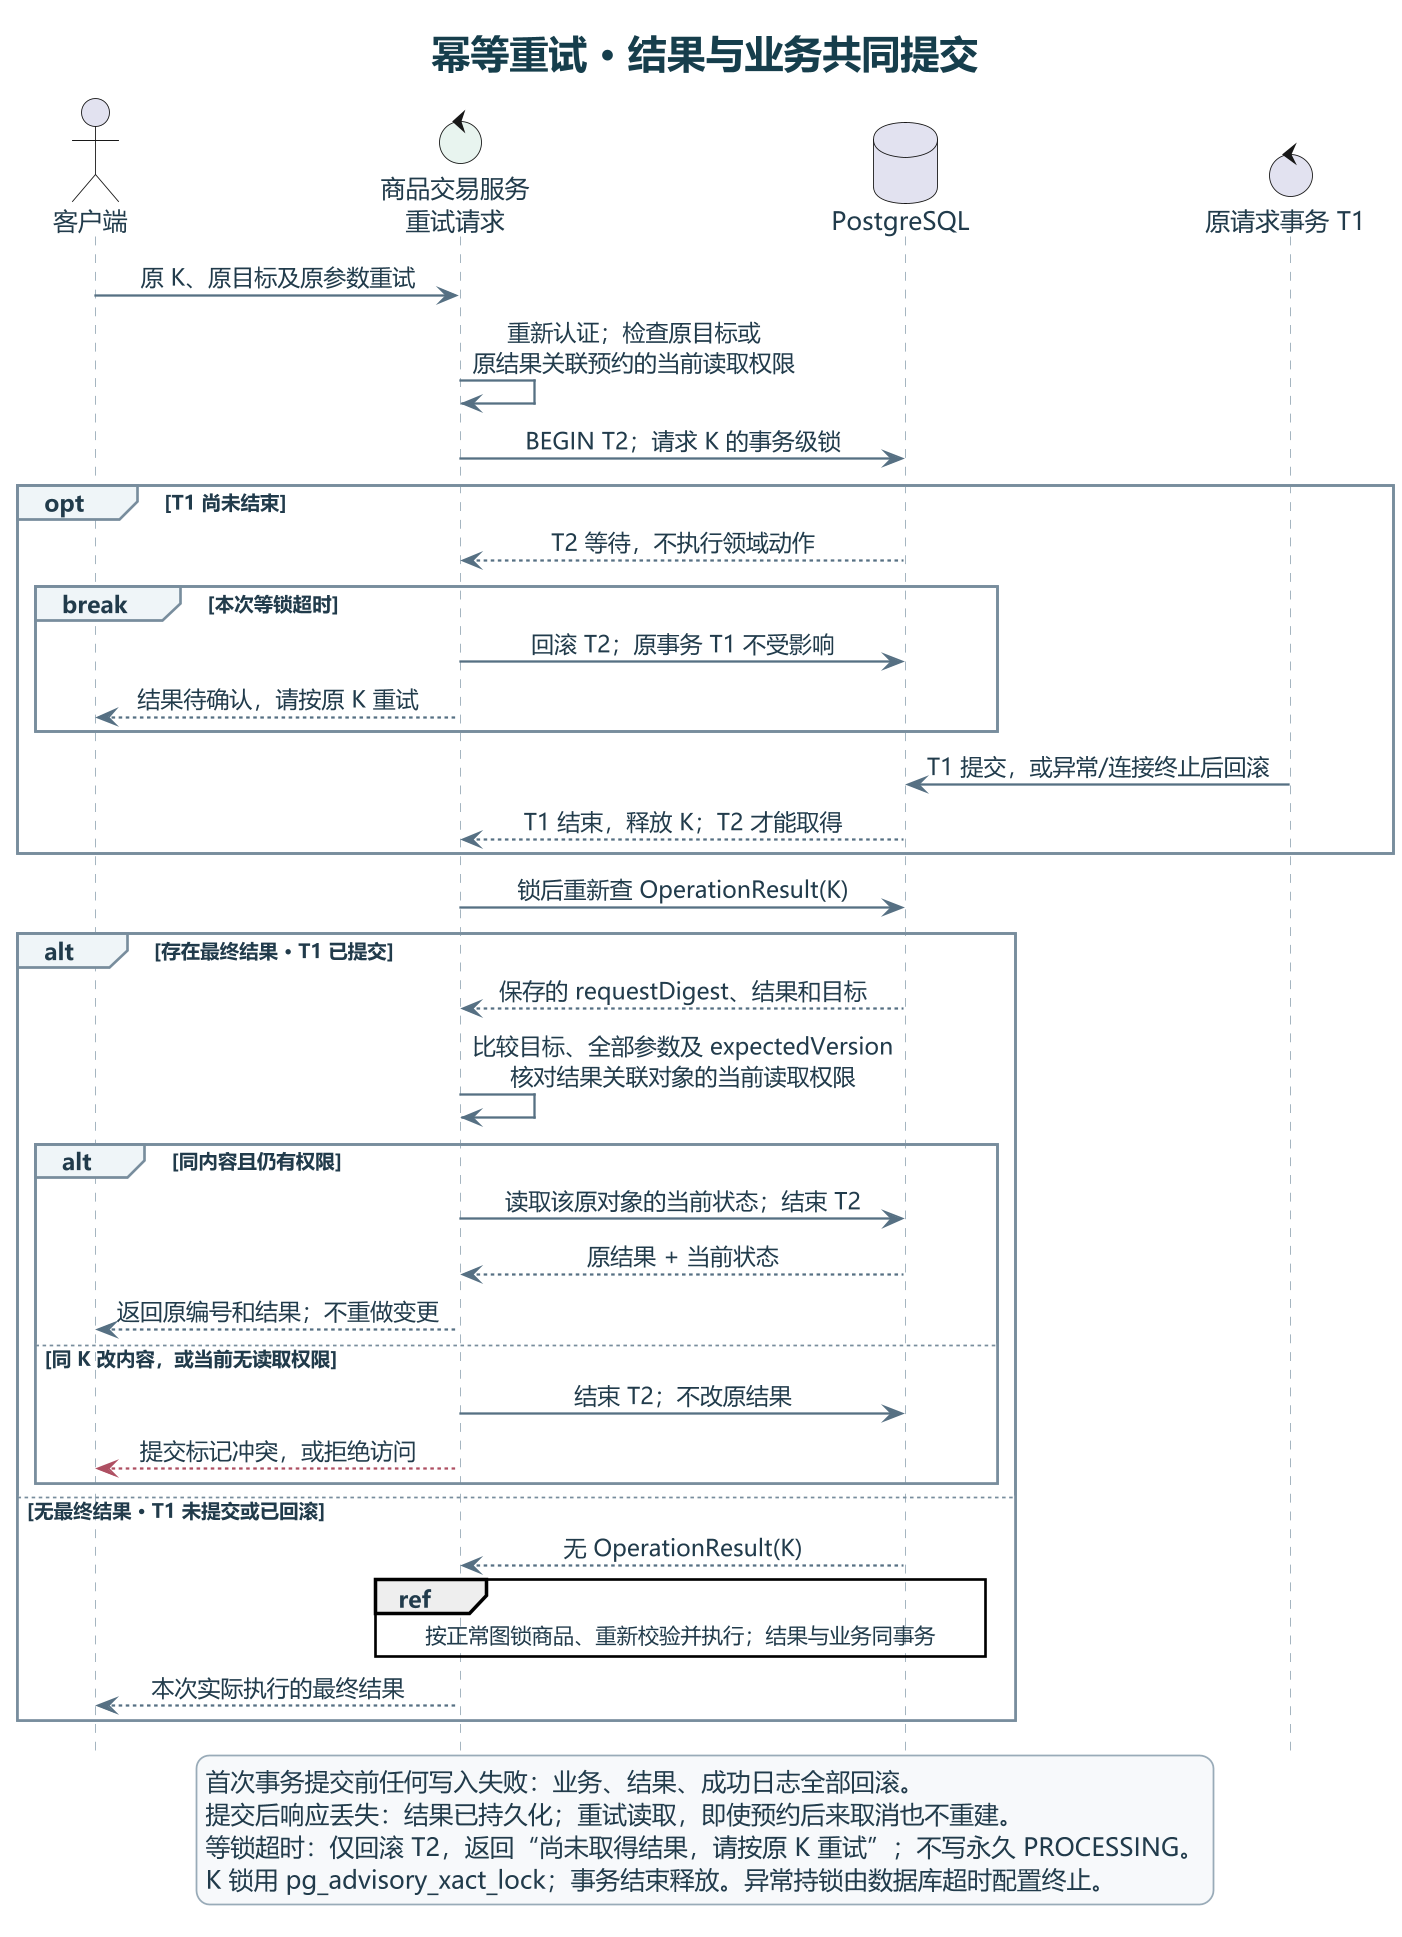

The diagram above was rendered by PlantUML. Its source (embedded in the PNG):
@startuml

skinparam dpi 170
skinparam defaultFontName Microsoft YaHei
skinparam defaultFontColor #213B4B
skinparam titleFontColor #163E4C
skinparam titleFontSize 22
skinparam shadowing false
skinparam ArrowColor #567083
skinparam ArrowThickness 1.3
skinparam nodesep 36
skinparam ranksep 38
skinparam noteBackgroundColor #F7F9FB
skinparam noteBorderColor #99ABB8
skinparam noteFontSize 13
skinparam legendBackgroundColor #F7F9FB
skinparam legendBorderColor #99ABB8

hide footbox
skinparam ParticipantPadding 12
skinparam BoxPadding 8
skinparam sequenceMessageAlign center
skinparam sequenceMessageFontSize 15
skinparam sequenceParticipantFontSize 16
skinparam sequenceParticipantFontStyle bold
skinparam sequenceParticipantBackgroundColor #EFF5F8
skinparam sequenceParticipantBorderColor #507084
skinparam sequenceLifeLineBorderColor #99ABB8
skinparam sequenceGroupBorderColor #788D9D
skinparam sequenceGroupBackgroundColor #EFF5F8
skinparam sequenceGroupBodyBackgroundColor #FFFFFF

title 幂等重试 · 结果与业务共同提交
actor "客户端" as Client
control "商品交易服务\n重试请求" as Retry #E8F4EF
database "PostgreSQL" as DB
control "原请求事务 T1" as First

Client -> Retry : 原 K、原目标及原参数重试
Retry -> Retry : 重新认证；检查原目标或\n原结果关联预约的当前读取权限
Retry -> DB : BEGIN T2；请求 K 的事务级锁
opt T1 尚未结束
  DB --> Retry : T2 等待，不执行领域动作
  break 本次等锁超时
    Retry -> DB : 回滚 T2；原事务 T1 不受影响
    Retry --> Client : 结果待确认，请按原 K 重试
  end
  First -> DB : T1 提交，或异常/连接终止后回滚
  DB --> Retry : T1 结束，释放 K；T2 才能取得
end
Retry -> DB : 锁后重新查 OperationResult(K)

alt 存在最终结果 · T1 已提交
  DB --> Retry : 保存的 requestDigest、结果和目标
  Retry -> Retry : 比较目标、全部参数及 expectedVersion\n核对结果关联对象的当前读取权限
  alt 同内容且仍有权限
    Retry -> DB : 读取该原对象的当前状态；结束 T2
    DB --> Retry : 原结果 + 当前状态
    Retry --> Client : 返回原编号和结果；不重做变更
  else 同 K 改内容，或当前无读取权限
    Retry -> DB : 结束 T2；不改原结果
    Retry --[#AE4F62]> Client : 提交标记冲突，或拒绝访问
  end
else 无最终结果 · T1 未提交或已回滚
  DB --> Retry : 无 OperationResult(K)
  ref over Retry, DB : 按正常图锁商品、重新校验并执行；结果与业务同事务
  Retry --> Client : 本次实际执行的最终结果
end

legend bottom
  首次事务提交前任何写入失败：业务、结果、成功日志全部回滚。
  提交后响应丢失：结果已持久化；重试读取，即使预约后来取消也不重建。
  等锁超时：仅回滚 T2，返回“尚未取得结果，请按原 K 重试”；不写永久 PROCESSING。
  K 锁用 pg_advisory_xact_lock；事务结束释放。异常持锁由数据库超时配置终止。
endlegend

@enduml